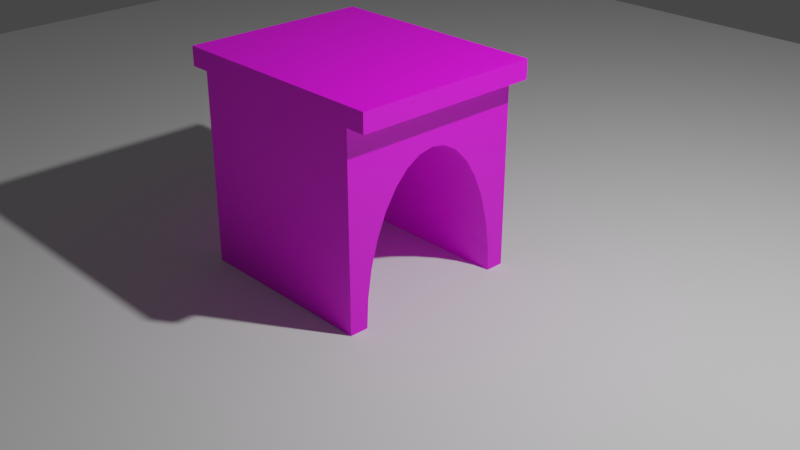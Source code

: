 # Source: BridgeArch.blend  (saved by Blender 2.80.21; exported with 4.5.12 LTS)
import bpy
from mathutils import Matrix  # noqa: F401  (used for matrix-valued properties, if any)

bpy.ops.wm.read_factory_settings(use_empty=True)
scene = bpy.context.scene
scene.name = 'Scene'

# ---- collections
col_collection_1 = bpy.data.collections.new('Collection 1'); scene.collection.children.link(col_collection_1)
col_archway = bpy.data.collections.new('Archway'); scene.collection.children.link(col_archway)

# ---- images (referenced by path relative to the original .blend; pixels are not part of the script)
import os
ASSET_DIR = os.environ.get("B2B_ASSET_DIR", "")  # directory of the original .blend (textures are referenced by path, not embedded)
HERE = os.path.dirname(os.path.abspath(__file__))  # packed textures are extracted next to this script under _unpacked/

def load_image(name, relpath, width, height, colorspace="sRGB"):
    """Load a texture the original file referenced (path relative to the .blend, or extracted next to this script)."""
    p = next((c for c in (os.path.join(HERE, relpath), os.path.join(ASSET_DIR, relpath)) if relpath and os.path.exists(c)), "")
    if p:
        img = bpy.data.images.load(p, check_existing=True)
        img.name = name
    else:  # same state as the original file: an image datablock whose file is absent (Cycles renders it pink)
        img = bpy.data.images.new(name, width, height)
        img.source = "FILE"
        img.filepath = "//" + (relpath or name)
    img.colorspace_settings.name = colorspace
    return img
img_uv_testings = load_image('UV Testings', '', 1024, 1024, 'sRGB')

# ---- materials (node trees are filled in below, after node groups)
mat_material = bpy.data.materials.new('Material')
mat_material.alpha_threshold = 0.0
mat_material.use_transparent_shadow = False
mat_material.roughness = 0.5
mat_material.line_color = (0.0, 0.0, 0.0, 1.0)

# ---- material node trees
mat_material.use_nodes = True; mat_material.node_tree.nodes.clear()
_N = mat_material.node_tree.nodes; _L = mat_material.node_tree.links
n0 = _N.new('ShaderNodeOutputMaterial'); n0.name = 'Material Output'; n0.location = (300, 300)
n1 = _N.new('ShaderNodeBsdfPrincipled'); n1.name = 'Principled BSDF'; n1.location = (10, 300)
n1.distribution = 'GGX'
n1.subsurface_method = 'BURLEY'
n1.inputs[3].default_value = 1.45
n2 = _N.new('ShaderNodeTexCoord'); n2.name = 'Texture Coordinate'; n2.location = (-514, 270)
n3 = _N.new('ShaderNodeTexImage'); n3.name = 'Image Texture'; n3.location = (-294, 228)
n3.image = img_uv_testings
_L.new(n1.outputs[0], n0.inputs[0])
_L.new(n2.outputs[2], n3.inputs[0])
_L.new(n3.outputs[0], n1.inputs[0])
n0.is_active_output = True

# ---- world
world_world = bpy.data.worlds.new('World'); scene.world = world_world
world_world.color = (0.05088, 0.05088, 0.05088)
world_world.use_sun_shadow = False
world_world.sun_shadow_jitter_overblur = 0.0

# ---- cameras
cam_camera = bpy.data.cameras.new('Camera')
cam_camera.clip_end = 100.0
cam_camera.ortho_scale = 7.314
cam_camera.dof.focus_distance = 0.0
cam_camera.dof.aperture_fstop = 128.0

# ---- lights
light_lamp = bpy.data.lights.new('Lamp', 'POINT')
light_lamp.transmission_factor = 0.0
light_lamp.cutoff_distance = 30.0
light_lamp.energy = 1000.0
light_lamp.shadow_buffer_clip_start = 1.001
light_lamp.shadow_soft_size = 0.1
light_lamp.shadow_maximum_resolution = 0.006
light_lamp.use_absolute_resolution = True

# ---- meshes
me_plane = bpy.data.meshes.new('Plane')
me_plane.from_pydata([(-1.0, -1.0, 0.0), (1.0, -1.0, 0.0), (-1.0, 1.0, 0.0), (1.0, 1.0, 0.0)], [], [(0, 1, 3, 2)])
_uv = me_plane.uv_layers.new(name='UVMap')
_uv.uv.foreach_set('vector', [0.0, 0.0, 1.0, 0.0, 1.0, 1.0, 0.0, 1.0])
me_plane.use_remesh_preserve_volume = False
me_plane.use_remesh_preserve_attributes = False
me_plane.use_mirror_vertex_groups = False
me_plane.update()
me_cube = bpy.data.meshes.new('Cube')
me_cube.from_pydata([(1.0, 1.0, -1.0), (1.0, -1.0, -1.0), (-1.0, -1.0, -1.0), (-1.0, 1.0, -1.0), (1.0, 1.0, 1.0), (1.0, -1.0, 1.0), (-1.0, -1.0, 1.0), (-1.0, 1.0, 1.0), (-1.209, -1.0, 1.0), (-1.209, -1.0, 1.2), (-1.209, 1.0, 1.0), (-1.209, 1.0, 1.2), (1.209, -1.0, 1.0), (1.209, -1.0, 1.2), (1.209, 1.0, 1.0), (1.209, 1.0, 1.2), (1.0, 0.8048, -1.0), (-1.0, 0.8048, -1.0), (1.0, -0.8048, -1.0), (-1.0, -0.8048, -1.0), (1.0, 0.7893, -0.6966), (-1.0, 0.7893, -0.6966), (1.0, -0.7435, -0.4048), (-1.0, -0.7435, -0.4048), (1.0, 0.7435, -0.4048), (-1.0, 0.7435, -0.4048), (1.0, -0.7893, -0.6966), (-1.0, -0.7893, -0.6966), (1.0, 0.6692, -0.1359), (-1.0, 0.6692, -0.1359), (1.0, -0.6692, -0.1359), (-1.0, -0.6692, -0.1359), (1.0, 0.5691, 0.0998), (-1.0, 0.5691, 0.0998), (1.0, 0.4471, 0.2932), (-1.0, 0.4471, 0.2932), (1.0, -0.5691, 0.0998), (-1.0, -0.5691, 0.0998), (1.0, -0.4471, 0.2932), (-1.0, -0.4471, 0.2932), (1.0, 0.308, 0.437), (-1.0, 0.308, 0.437), (1.0, 0.157, 0.5255), (-1.0, 0.157, 0.5255), (1.0, -0.308, 0.437), (-1.0, -0.308, 0.437), (1.0, 7.771e-07, 0.5554), (-1.0, 7.771e-07, 0.5553), (1.0, -0.157, 0.5255), (-1.0, -0.157, 0.5255)], [], [(0, 16, 17, 3), (0, 4, 5, 1, 18, 26, 22, 30, 36, 38, 44, 48, 46, 42, 40, 34, 32, 28, 24, 20, 16), (1, 5, 6, 2), (2, 6, 7, 3, 17, 21, 25, 29, 33, 35, 41, 43, 47, 49, 45, 39, 37, 31, 23, 27, 19), (4, 0, 3, 7), (8, 9, 11, 10), (10, 11, 15, 14), (14, 15, 13, 12), (12, 13, 9, 8), (10, 14, 12, 8), (15, 11, 9, 13), (39, 38, 36, 37), (29, 28, 32, 33), (43, 42, 46, 47), (23, 22, 26, 27), (41, 40, 42, 43), (33, 32, 34, 35), (25, 24, 28, 29), (49, 48, 44, 45), (37, 36, 30, 31), (19, 18, 1, 2), (31, 30, 22, 23), (45, 44, 38, 39), (17, 16, 20, 21), (27, 26, 18, 19), (35, 34, 40, 41), (21, 20, 24, 25), (47, 46, 48, 49), (4, 7, 6, 5)])
_uv = me_cube.uv_layers.new(name='UVMap')
_uv.uv.foreach_set('vector', [0.7678, 0.6971, 0.7678, 0.719, 0.5429, 0.719, 0.5429, 0.6971, 0.6235, 0.3781, 0.6235, 0.6243, 0.3773, 0.6243, 0.3773, 0.3781, 0.4014, 0.3781, 0.4033, 0.4155, 0.4089, 0.4514, 0.4181, 0.4845, 0.4304, 0.5135, 0.4454, 0.5373, 0.4625, 0.555, 0.4811, 0.5659, 0.5004, 0.5695, 0.5197, 0.5659, 0.5383, 0.555, 0.5554, 0.5373, 0.5704, 0.5135, 0.5827, 0.4845, 0.5919, 0.4514, 0.5975, 0.4155, 0.5994, 0.3781, 0.9991, 0.2545, 0.9991, 0.5027, 0.7509, 0.5027, 0.7509, 0.2545, 0.6235, 0.3781, 0.6235, 0.6243, 0.3773, 0.6243, 0.3773, 0.3781, 0.4014, 0.3781, 0.4033, 0.4155, 0.4089, 0.4514, 0.4181, 0.4845, 0.4304, 0.5135, 0.4454, 0.5373, 0.4625, 0.555, 0.4811, 0.5659, 0.5004, 0.5695, 0.5197, 0.5659, 0.5383, 0.555, 0.5554, 0.5373, 0.5704, 0.5135, 0.5827, 0.4845, 0.5919, 0.4514, 0.5975, 0.4155, 0.5994, 0.3781, 0.7509, 0.9993, 0.7509, 0.751, 0.9991, 0.751, 0.9991, 0.9993, 0.2225, 0.9973, 0.2479, 0.9973, 0.2479, 1.252, 0.2225, 1.252, -0.03179, 0.9973, -0.05722, 0.9973, -0.05721, 0.6899, -0.03178, 0.6899, 0.2225, 0.4356, 0.2479, 0.4356, 0.2479, 0.6899, 0.2225, 0.6899, 0.2225, 0.6899, 0.2479, 0.6899, 0.2479, 0.9973, 0.2225, 0.9973, -0.03179, 0.9973, -0.03178, 0.6899, 0.2225, 0.6899, 0.2225, 0.9973, 0.5022, 0.6899, 0.5022, 0.9973, 0.2479, 0.9973, 0.2479, 0.6899, 0.9932, 0.1535, 0.7682, 0.1535, 0.7682, 0.1278, 0.9932, 0.1278, 0.9932, 0.3284, 0.7682, 0.3284, 0.7682, 0.2996, 0.9932, 0.2996, 0.9932, 0.2316, 0.7682, 0.2316, 0.7682, 0.2137, 0.9932, 0.2137, 0.9932, 0.06759, 0.7682, 0.06759, 0.7682, 0.03436, 0.9932, 0.03436, 0.9932, 0.2513, 0.7682, 0.2513, 0.7682, 0.2316, 0.9932, 0.2316, 0.9932, 0.2996, 0.7682, 0.2996, 0.7682, 0.2738, 0.9932, 0.2738, 0.9932, 0.3597, 0.7682, 0.3597, 0.7682, 0.3284, 0.9932, 0.3284, 0.9932, 0.1957, 0.7682, 0.1957, 0.7682, 0.176, 0.9932, 0.176, 0.9932, 0.1278, 0.7682, 0.1278, 0.7682, 0.09897, 0.9932, 0.09897, 0.5429, 0.0001854, 0.7678, 0.0001854, 0.7678, 0.02215, 0.5429, 0.02215, 0.9932, 0.09897, 0.7682, 0.09897, 0.7682, 0.06759, 0.9932, 0.06759, 0.9932, 0.176, 0.7682, 0.176, 0.7682, 0.1535, 0.9932, 0.1535, 0.9932, 0.4271, 0.7682, 0.4271, 0.7682, 0.393, 0.9932, 0.393, 0.9932, 0.03436, 0.7682, 0.03436, 0.7682, 0.0001854, 0.9932, 0.0001854, 0.9932, 0.2738, 0.7682, 0.2738, 0.7682, 0.2513, 0.9932, 0.2513, 0.9932, 0.393, 0.7682, 0.393, 0.7682, 0.3597, 0.9932, 0.3597, 0.9932, 0.2137, 0.7682, 0.2137, 0.7682, 0.1957, 0.9932, 0.1957, 0.7678, 0.4721, 0.5429, 0.4721, 0.5429, 0.2471, 0.7678, 0.2471])
me_cube.materials.append(mat_material)
me_cube.use_remesh_preserve_volume = False
me_cube.use_remesh_preserve_attributes = False
me_cube.use_mirror_vertex_groups = False
me_cube.update()

# ---- objects
ob_plane = bpy.data.objects.new('Plane', me_plane)
ob_lamp = bpy.data.objects.new('Lamp', light_lamp)
ob_camera = bpy.data.objects.new('Camera', cam_camera)
ob_cube = bpy.data.objects.new('Cube', me_cube)

# ---- transforms, parenting, visibility, modifiers, constraints
ob_plane.location = (0.0, 0.0, 0.0)
ob_plane.scale = (10.0, 10.0, 10.0)
ob_plane.lineart.crease_threshold = 0.0
ob_lamp.location = (4.076, 1.005, 5.904)
ob_lamp.rotation_euler = (0.6503, 0.05522, 1.866)
ob_lamp.lock_rotations_4d = False
ob_lamp.empty_display_type = 'ARROWS'
ob_lamp.color = (0.0, 0.0, 0.0, 0.0)
ob_lamp.lineart.crease_threshold = 0.0
ob_camera.location = (7.481, -6.508, 5.344)
ob_camera.rotation_euler = (1.109, 0.0, 0.8149)
ob_camera.lock_rotations_4d = False
ob_camera.empty_display_type = 'ARROWS'
ob_camera.color = (0.0, 0.0, 0.0, 0.0)
ob_camera.display_type = 'WIRE'
ob_camera.lineart.crease_threshold = 0.0
ob_cube.location = (0.0, 0.0, 1.0)
ob_cube.lock_rotations_4d = False
ob_cube.empty_display_type = 'ARROWS'
ob_cube.lineart.crease_threshold = 0.0

# ---- collection membership
scene.collection.objects.link(ob_plane)
col_collection_1.objects.link(ob_lamp)
col_collection_1.objects.link(ob_camera)
col_archway.objects.link(ob_cube)

# ---- scene / render settings (as saved in the file)
scene.camera = ob_camera
scene.frame_start = 1; scene.frame_end = 250; scene.frame_set(1)
scene.render.engine = 'BLENDER_EEVEE_NEXT'
scene.render.motion_blur_shutter = 1.0
scene.cycles.use_denoising = False
scene.cycles.samples = 128
scene.cycles.sampling_pattern = 'TABULATED_SOBOL'
scene.cycles.use_adaptive_sampling = False
scene.cycles.use_light_tree = False
scene.view_settings.view_transform = 'Filmic'
bpy.context.view_layer.update()
